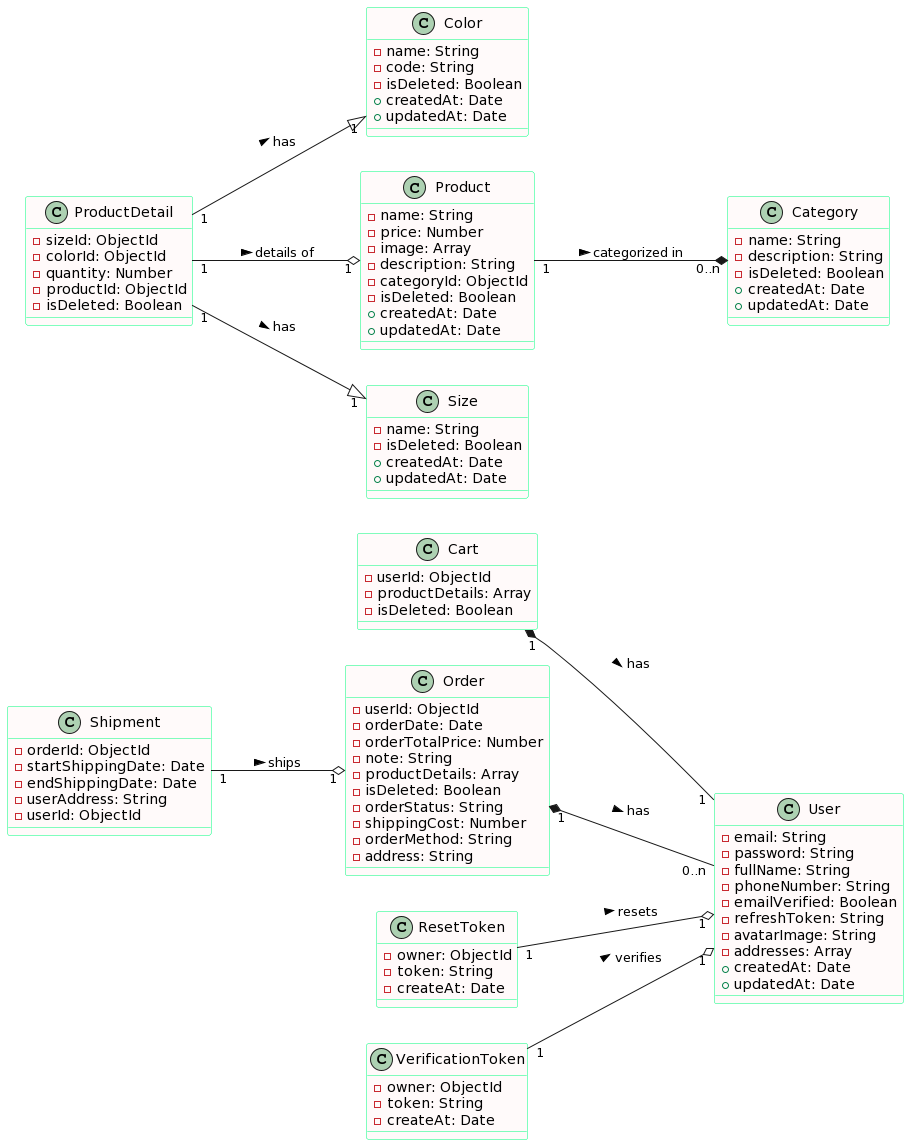

The diagram above was rendered by PlantUML. Its source (embedded in the PNG):
@startuml
left to right direction

class Cart {
    -userId: ObjectId
    -productDetails: Array
    -isDeleted: Boolean
}

class Category {
    -name: String
    -description: String
    -isDeleted: Boolean
    +createdAt: Date
    +updatedAt: Date
}

class Color {
    -name: String
    -code: String
    -isDeleted: Boolean
    +createdAt: Date
    +updatedAt: Date
}

class Order {
    -userId: ObjectId
    -orderDate: Date
    -orderTotalPrice: Number
    -note: String
    -productDetails: Array
    -isDeleted: Boolean
    -orderStatus: String
    -shippingCost: Number
    -orderMethod: String
    -address: String
}

class Product {
    -name: String
    -price: Number
    -image: Array
    -description: String
    -categoryId: ObjectId
    -isDeleted: Boolean
    +createdAt: Date
    +updatedAt: Date
}

class ProductDetail {
    -sizeId: ObjectId
    -colorId: ObjectId
    -quantity: Number
    -productId: ObjectId
    -isDeleted: Boolean
}

class ResetToken {
    -owner: ObjectId
    -token: String
    -createAt: Date
}

class Shipment {
    -orderId: ObjectId
    -startShippingDate: Date
    -endShippingDate: Date
    -userAddress: String
    -userId: ObjectId
}

class Size {
    -name: String
    -isDeleted: Boolean
    +createdAt: Date
    +updatedAt: Date
}

class User {
    -email: String
    -password: String
    -fullName: String
    -phoneNumber: String
    -emailVerified: Boolean
    -refreshToken: String
    -avatarImage: String
    -addresses: Array
    +createdAt: Date
    +updatedAt: Date
}

class VerificationToken {
    -owner: ObjectId
    -token: String
    -createAt: Date
}

Cart "1" *-- "1" User : has >
Order "1" *-- "0..n" User : has >
Product "1" --* "0..n" Category : categorized in >
ProductDetail "1" --o "1" Product : details of >
ProductDetail "1" --|> "1" Size : has >
ProductDetail "1" --|> "1" Color : has >
Shipment "1" --o "1" Order : ships >
ResetToken "1" --o "1" User : resets >
VerificationToken "1" --o "1" User : verifies >

skinparam class {
    BackgroundColor Snow
    ArrowColor Olive
    BorderColor SpringGreen
}
@enduml